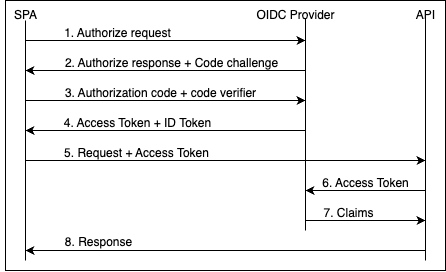

The diagram above was exported from draw.io. Its source (the exported page's mxGraphModel, read from the mxfile embedded in the PNG):
<mxGraphModel dx="989" dy="589" grid="1" gridSize="10" guides="1" tooltips="1" connect="1" arrows="1" fold="1" page="1" pageScale="1" pageWidth="827" pageHeight="1169" math="0" shadow="0">
  <root>
    <mxCell id="0" />
    <mxCell id="1" parent="0" />
    <mxCell id="HRpt9U6sdGM30B8DB3pC-25" value="" style="rounded=0;whiteSpace=wrap;html=1;" vertex="1" parent="1">
      <mxGeometry x="220" y="220" width="440" height="270" as="geometry" />
    </mxCell>
    <mxCell id="HRpt9U6sdGM30B8DB3pC-2" value="" style="endArrow=none;html=1;rounded=0;" edge="1" parent="1">
      <mxGeometry width="50" height="50" relative="1" as="geometry">
        <mxPoint x="240" y="240" as="sourcePoint" />
        <mxPoint x="240" y="480" as="targetPoint" />
      </mxGeometry>
    </mxCell>
    <mxCell id="HRpt9U6sdGM30B8DB3pC-3" value="SPA" style="text;html=1;align=center;verticalAlign=middle;resizable=0;points=[];autosize=1;strokeColor=none;fillColor=none;" vertex="1" parent="1">
      <mxGeometry x="215" y="220" width="50" height="30" as="geometry" />
    </mxCell>
    <mxCell id="HRpt9U6sdGM30B8DB3pC-4" value="" style="endArrow=none;html=1;rounded=0;" edge="1" parent="1">
      <mxGeometry width="50" height="50" relative="1" as="geometry">
        <mxPoint x="520" y="450" as="sourcePoint" />
        <mxPoint x="520" y="238" as="targetPoint" />
      </mxGeometry>
    </mxCell>
    <mxCell id="HRpt9U6sdGM30B8DB3pC-5" value="OIDC Provider" style="text;html=1;align=center;verticalAlign=middle;resizable=0;points=[];autosize=1;strokeColor=none;fillColor=none;" vertex="1" parent="1">
      <mxGeometry x="460" y="220" width="100" height="30" as="geometry" />
    </mxCell>
    <mxCell id="HRpt9U6sdGM30B8DB3pC-6" value="" style="endArrow=classic;html=1;rounded=0;" edge="1" parent="1">
      <mxGeometry width="50" height="50" relative="1" as="geometry">
        <mxPoint x="240" y="260" as="sourcePoint" />
        <mxPoint x="520" y="260" as="targetPoint" />
      </mxGeometry>
    </mxCell>
    <mxCell id="HRpt9U6sdGM30B8DB3pC-7" value="1. Authorize request" style="text;html=1;align=center;verticalAlign=middle;resizable=0;points=[];autosize=1;strokeColor=none;fillColor=none;" vertex="1" parent="1">
      <mxGeometry x="267" y="238" width="130" height="30" as="geometry" />
    </mxCell>
    <mxCell id="HRpt9U6sdGM30B8DB3pC-8" value="" style="endArrow=classic;html=1;rounded=0;" edge="1" parent="1">
      <mxGeometry width="50" height="50" relative="1" as="geometry">
        <mxPoint x="520" y="290" as="sourcePoint" />
        <mxPoint x="240" y="290" as="targetPoint" />
      </mxGeometry>
    </mxCell>
    <mxCell id="HRpt9U6sdGM30B8DB3pC-9" value="2. Authorize response + Code challenge" style="text;html=1;align=center;verticalAlign=middle;resizable=0;points=[];autosize=1;strokeColor=none;fillColor=none;" vertex="1" parent="1">
      <mxGeometry x="266" y="268" width="240" height="30" as="geometry" />
    </mxCell>
    <mxCell id="HRpt9U6sdGM30B8DB3pC-11" value="" style="endArrow=classic;html=1;rounded=0;" edge="1" parent="1">
      <mxGeometry width="50" height="50" relative="1" as="geometry">
        <mxPoint x="240" y="320" as="sourcePoint" />
        <mxPoint x="520" y="320" as="targetPoint" />
      </mxGeometry>
    </mxCell>
    <mxCell id="HRpt9U6sdGM30B8DB3pC-12" value="3. Authorization code + code verifier" style="text;html=1;align=center;verticalAlign=middle;resizable=0;points=[];autosize=1;strokeColor=none;fillColor=none;" vertex="1" parent="1">
      <mxGeometry x="270" y="298" width="210" height="30" as="geometry" />
    </mxCell>
    <mxCell id="HRpt9U6sdGM30B8DB3pC-13" value="" style="endArrow=classic;html=1;rounded=0;" edge="1" parent="1">
      <mxGeometry width="50" height="50" relative="1" as="geometry">
        <mxPoint x="520" y="350" as="sourcePoint" />
        <mxPoint x="240" y="350" as="targetPoint" />
      </mxGeometry>
    </mxCell>
    <mxCell id="HRpt9U6sdGM30B8DB3pC-14" value="4. Access Token + ID Token" style="text;html=1;align=center;verticalAlign=middle;resizable=0;points=[];autosize=1;strokeColor=none;fillColor=none;" vertex="1" parent="1">
      <mxGeometry x="267" y="328" width="170" height="30" as="geometry" />
    </mxCell>
    <mxCell id="HRpt9U6sdGM30B8DB3pC-15" value="" style="endArrow=none;html=1;rounded=0;" edge="1" parent="1">
      <mxGeometry width="50" height="50" relative="1" as="geometry">
        <mxPoint x="640" y="480" as="sourcePoint" />
        <mxPoint x="640" y="238" as="targetPoint" />
      </mxGeometry>
    </mxCell>
    <mxCell id="HRpt9U6sdGM30B8DB3pC-16" value="API" style="text;html=1;align=center;verticalAlign=middle;resizable=0;points=[];autosize=1;strokeColor=none;fillColor=none;" vertex="1" parent="1">
      <mxGeometry x="620" y="220" width="40" height="30" as="geometry" />
    </mxCell>
    <mxCell id="HRpt9U6sdGM30B8DB3pC-17" value="" style="endArrow=classic;html=1;rounded=0;" edge="1" parent="1">
      <mxGeometry width="50" height="50" relative="1" as="geometry">
        <mxPoint x="240" y="380" as="sourcePoint" />
        <mxPoint x="640" y="380" as="targetPoint" />
      </mxGeometry>
    </mxCell>
    <mxCell id="HRpt9U6sdGM30B8DB3pC-18" value="5. Request + Access Token" style="text;html=1;align=center;verticalAlign=middle;resizable=0;points=[];autosize=1;strokeColor=none;fillColor=none;" vertex="1" parent="1">
      <mxGeometry x="266" y="358" width="170" height="30" as="geometry" />
    </mxCell>
    <mxCell id="HRpt9U6sdGM30B8DB3pC-19" value="" style="endArrow=classic;html=1;rounded=0;" edge="1" parent="1">
      <mxGeometry width="50" height="50" relative="1" as="geometry">
        <mxPoint x="640" y="410" as="sourcePoint" />
        <mxPoint x="520" y="410" as="targetPoint" />
      </mxGeometry>
    </mxCell>
    <mxCell id="HRpt9U6sdGM30B8DB3pC-20" value="6. Access Token" style="text;html=1;align=center;verticalAlign=middle;resizable=0;points=[];autosize=1;strokeColor=none;fillColor=none;" vertex="1" parent="1">
      <mxGeometry x="525" y="388" width="110" height="30" as="geometry" />
    </mxCell>
    <mxCell id="HRpt9U6sdGM30B8DB3pC-21" value="" style="endArrow=classic;html=1;rounded=0;" edge="1" parent="1">
      <mxGeometry width="50" height="50" relative="1" as="geometry">
        <mxPoint x="520" y="440" as="sourcePoint" />
        <mxPoint x="640" y="440" as="targetPoint" />
      </mxGeometry>
    </mxCell>
    <mxCell id="HRpt9U6sdGM30B8DB3pC-22" value="7. Claims" style="text;html=1;align=center;verticalAlign=middle;resizable=0;points=[];autosize=1;strokeColor=none;fillColor=none;" vertex="1" parent="1">
      <mxGeometry x="528" y="418" width="70" height="30" as="geometry" />
    </mxCell>
    <mxCell id="HRpt9U6sdGM30B8DB3pC-23" value="" style="endArrow=classic;html=1;rounded=0;" edge="1" parent="1">
      <mxGeometry width="50" height="50" relative="1" as="geometry">
        <mxPoint x="640" y="470" as="sourcePoint" />
        <mxPoint x="240" y="470" as="targetPoint" />
      </mxGeometry>
    </mxCell>
    <mxCell id="HRpt9U6sdGM30B8DB3pC-24" value="8. Response" style="text;html=1;align=center;verticalAlign=middle;resizable=0;points=[];autosize=1;strokeColor=none;fillColor=none;" vertex="1" parent="1">
      <mxGeometry x="268" y="447" width="90" height="30" as="geometry" />
    </mxCell>
  </root>
</mxGraphModel>